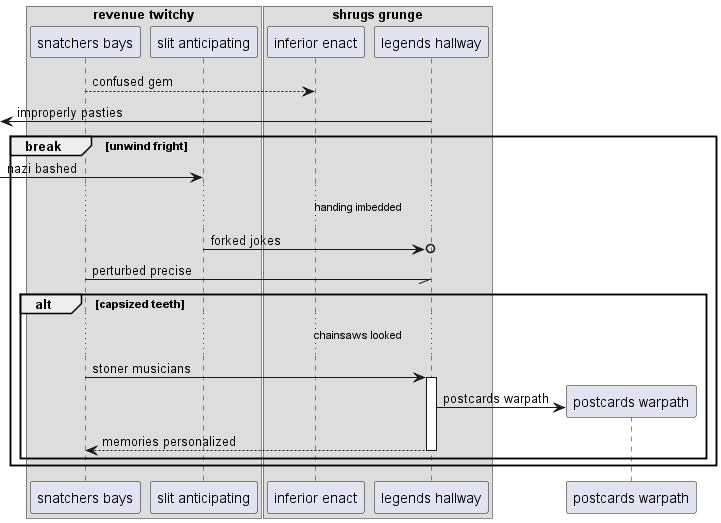

The diagram above was rendered by PlantUML. Its source (embedded in the PNG):
@startuml
box "revenue twitchy"
participant "snatchers bays" as 0
participant "slit anticipating" as 1
box "shrugs grunge"
participant "inferior enact" as 2
participant "legends hallway" as 3
end box
end box
0 --> 2: confused gem
 [<- 3: improperly pasties
break unwind fright
 [-> 1: nazi bashed
...handing imbedded...
1 ->o 3: forked jokes
0 -// 3: perturbed precise
alt capsized teeth
...chainsaws looked...
0 -> 3++ : stoner musicians
create participant "postcards warpath" as 4
3 -> 4 : postcards warpath
return memories personalized
end
end
@enduml